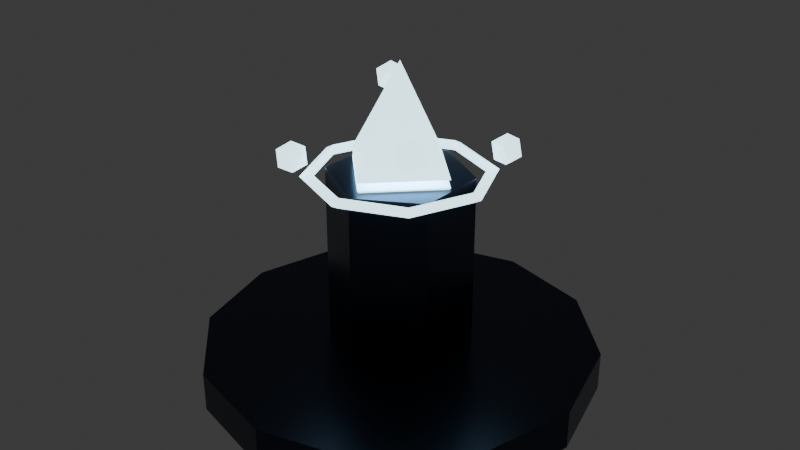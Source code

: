 # Source: tower_slow.blend  (saved by Blender 4.3.34; exported with 4.5.12 LTS)
import bpy
from mathutils import Matrix  # noqa: F401  (used for matrix-valued properties, if any)

bpy.ops.wm.read_factory_settings(use_empty=True)
scene = bpy.context.scene
scene.name = 'Scene'

# ---- collections
col_collection = bpy.data.collections.new('Collection'); scene.collection.children.link(col_collection)

# ---- materials (node trees are filled in below, after node groups)
mat_darkmetalcool = bpy.data.materials.new('DarkMetalCool')
mat_neonice = bpy.data.materials.new('NeonIce')

# ---- material node trees
mat_darkmetalcool.use_nodes = True; mat_darkmetalcool.node_tree.nodes.clear()
_N = mat_darkmetalcool.node_tree.nodes; _L = mat_darkmetalcool.node_tree.links
n0 = _N.new('ShaderNodeBsdfPrincipled'); n0.name = 'Principled BSDF'; n0.location = (10, 300)
n0.inputs[0].default_value = (0.04, 0.05, 0.08, 1.0)
n0.inputs[1].default_value = 0.9
n0.inputs[2].default_value = 0.3
n1 = _N.new('ShaderNodeOutputMaterial'); n1.name = 'Material Output'; n1.location = (300, 300)
_L.new(n0.outputs[0], n1.inputs[0])
n1.is_active_output = True
mat_neonice.use_nodes = True; mat_neonice.node_tree.nodes.clear()
_N = mat_neonice.node_tree.nodes; _L = mat_neonice.node_tree.links
n0 = _N.new('ShaderNodeBsdfPrincipled'); n0.name = 'Principled BSDF'; n0.location = (10, 300)
n0.inputs[0].default_value = (0.5, 0.8, 1.0, 1.0)
n0.inputs[27].default_value = (0.6, 0.9, 1.0, 1.0)
n0.inputs[28].default_value = 2.5
n1 = _N.new('ShaderNodeOutputMaterial'); n1.name = 'Material Output'; n1.location = (300, 300)
_L.new(n0.outputs[0], n1.inputs[0])
n1.is_active_output = True

# ---- world
world_world = bpy.data.worlds.new('World'); scene.world = world_world
world_world.use_nodes = True; world_world.node_tree.nodes.clear()
_N = world_world.node_tree.nodes; _L = world_world.node_tree.links
n0 = _N.new('ShaderNodeOutputWorld'); n0.name = 'World Output'; n0.location = (300, 300)
n1 = _N.new('ShaderNodeBackground'); n1.name = 'Background'; n1.location = (10, 300)
n1.inputs[0].default_value = (0.05088, 0.05088, 0.05088, 1.0)
_L.new(n1.outputs[0], n0.inputs[0])
n0.is_active_output = True
world_world.color = (0.05088, 0.05088, 0.05088)
world_world.sun_shadow_jitter_overblur = 0.0

# ---- meshes
me_cylinder_125 = bpy.data.meshes.new('Cylinder.125')
me_cylinder_125.from_pydata([(0.0, 0.5, -0.05), (0.0, 0.5, 0.05), (0.25, 0.433, -0.05), (0.25, 0.433, 0.05), (0.433, 0.25, -0.05), (0.433, 0.25, 0.05), (0.5, 0.0, -0.05), (0.5, 0.0, 0.05), (0.433, -0.25, -0.05), (0.433, -0.25, 0.05), (0.25, -0.433, -0.05), (0.25, -0.433, 0.05), (0.0, -0.5, -0.05), (0.0, -0.5, 0.05), (-0.25, -0.433, -0.05), (-0.25, -0.433, 0.05), (-0.433, -0.25, -0.05), (-0.433, -0.25, 0.05), (-0.5, 0.0, -0.05), (-0.5, 0.0, 0.05), (-0.433, 0.25, -0.05), (-0.433, 0.25, 0.05), (-0.25, 0.433, -0.05), (-0.25, 0.433, 0.05)], [], [(0, 1, 3, 2), (2, 3, 5, 4), (4, 5, 7, 6), (6, 7, 9, 8), (8, 9, 11, 10), (10, 11, 13, 12), (12, 13, 15, 14), (14, 15, 17, 16), (16, 17, 19, 18), (18, 19, 21, 20), (3, 1, 23, 21, 19, 17, 15, 13, 11, 9, 7, 5), (20, 21, 23, 22), (22, 23, 1, 0), (0, 2, 4, 6, 8, 10, 12, 14, 16, 18, 20, 22)])
_uv = me_cylinder_125.uv_layers.new(name='UVMap')
_uv.uv.foreach_set('vector', [1.0, 0.5, 1.0, 1.0, 0.9167, 1.0, 0.9167, 0.5, 0.9167, 0.5, 0.9167, 1.0, 0.8333, 1.0, 0.8333, 0.5, 0.8333, 0.5, 0.8333, 1.0, 0.75, 1.0, 0.75, 0.5, 0.75, 0.5, 0.75, 1.0, 0.6667, 1.0, 0.6667, 0.5, 0.6667, 0.5, 0.6667, 1.0, 0.5833, 1.0, 0.5833, 0.5, 0.5833, 0.5, 0.5833, 1.0, 0.5, 1.0, 0.5, 0.5, 0.5, 0.5, 0.5, 1.0, 0.4167, 1.0, 0.4167, 0.5, 0.4167, 0.5, 0.4167, 1.0, 0.3333, 1.0, 0.3333, 0.5, 0.3333, 0.5, 0.3333, 1.0, 0.25, 1.0, 0.25, 0.5, 0.25, 0.5, 0.25, 1.0, 0.1667, 1.0, 0.1667, 0.5, 0.37, 0.4578, 0.25, 0.49, 0.13, 0.4578, 0.04215, 0.37, 0.01, 0.25, 0.04215, 0.13, 0.13, 0.04215, 0.25, 0.01, 0.37, 0.04215, 0.4578, 0.13, 0.49, 0.25, 0.4578, 0.37, 0.1667, 0.5, 0.1667, 1.0, 0.08333, 1.0, 0.08333, 0.5, 0.08333, 0.5, 0.08333, 1.0, 7.451e-08, 1.0, 7.451e-08, 0.5, 0.75, 0.49, 0.87, 0.4578, 0.9578, 0.37, 0.99, 0.25, 0.9578, 0.13, 0.87, 0.04215, 0.75, 0.01, 0.63, 0.04215, 0.5422, 0.13, 0.51, 0.25, 0.5422, 0.37, 0.63, 0.4578])
me_cylinder_125.materials.append(mat_darkmetalcool)
me_cylinder_125.update()
me_cylinder_126 = bpy.data.meshes.new('Cylinder.126')
me_cylinder_126.from_pydata([(0.0, 0.18, -0.225), (0.0, 0.18, 0.225), (0.1559, 0.09, -0.225), (0.1559, 0.09, 0.225), (0.1559, -0.09, -0.225), (0.1559, -0.09, 0.225), (0.0, -0.18, -0.225), (0.0, -0.18, 0.225), (-0.1559, -0.09, -0.225), (-0.1559, -0.09, 0.225), (-0.1559, 0.09, -0.225), (-0.1559, 0.09, 0.225)], [], [(0, 1, 3, 2), (2, 3, 5, 4), (4, 5, 7, 6), (6, 7, 9, 8), (3, 1, 11, 9, 7, 5), (8, 9, 11, 10), (10, 11, 1, 0), (0, 2, 4, 6, 8, 10)])
_uv = me_cylinder_126.uv_layers.new(name='UVMap')
_uv.uv.foreach_set('vector', [1.0, 0.5, 1.0, 1.0, 0.8333, 1.0, 0.8333, 0.5, 0.8333, 0.5, 0.8333, 1.0, 0.6667, 1.0, 0.6667, 0.5, 0.6667, 0.5, 0.6667, 1.0, 0.5, 1.0, 0.5, 0.5, 0.5, 0.5, 0.5, 1.0, 0.3333, 1.0, 0.3333, 0.5, 0.4578, 0.37, 0.25, 0.49, 0.04215, 0.37, 0.04215, 0.13, 0.25, 0.01, 0.4578, 0.13, 0.3333, 0.5, 0.3333, 1.0, 0.1667, 1.0, 0.1667, 0.5, 0.1667, 0.5, 0.1667, 1.0, -8.941e-08, 1.0, -8.941e-08, 0.5, 0.75, 0.49, 0.9578, 0.37, 0.9578, 0.13, 0.75, 0.01, 0.5422, 0.13, 0.5422, 0.37])
me_cylinder_126.materials.append(mat_darkmetalcool)
me_cylinder_126.update()
me_cone_081 = bpy.data.meshes.new('Cone.081')
me_cone_081.from_pydata([(0.0, 0.15, -0.125), (0.15, 0.0, -0.125), (0.0, -0.15, -0.125), (-0.15, 0.0, -0.125), (0.0, 0.0, 0.125)], [], [(0, 4, 1), (1, 4, 2), (0, 1, 2, 3), (2, 4, 3), (3, 4, 0)])
_uv = me_cone_081.uv_layers.new(name='UVMap')
_uv.uv.foreach_set('vector', [0.25, 0.49, 0.25, 0.25, 0.49, 0.25, 0.49, 0.25, 0.25, 0.25, 0.25, 0.01, 0.75, 0.49, 0.99, 0.25, 0.75, 0.01, 0.51, 0.25, 0.25, 0.01, 0.25, 0.25, 0.01, 0.25, 0.01, 0.25, 0.25, 0.25, 0.25, 0.49])
me_cone_081.materials.append(mat_neonice)
me_cone_081.update()
me_cone_082 = bpy.data.meshes.new('Cone.082')
me_cone_082.from_pydata([(0.0, 0.15, -0.075), (0.15, 0.0, -0.075), (0.0, -0.15, -0.075), (-0.15, 0.0, -0.075), (0.0, 0.0, 0.075)], [], [(0, 4, 1), (1, 4, 2), (0, 1, 2, 3), (2, 4, 3), (3, 4, 0)])
_uv = me_cone_082.uv_layers.new(name='UVMap')
_uv.uv.foreach_set('vector', [0.25, 0.49, 0.25, 0.25, 0.49, 0.25, 0.49, 0.25, 0.25, 0.25, 0.25, 0.01, 0.75, 0.49, 0.99, 0.25, 0.75, 0.01, 0.51, 0.25, 0.25, 0.01, 0.25, 0.25, 0.01, 0.25, 0.01, 0.25, 0.25, 0.25, 0.25, 0.49])
me_cone_082.materials.append(mat_neonice)
me_cone_082.update()
me_icosphere_034 = bpy.data.meshes.new('Icosphere.034')
me_icosphere_034.from_pydata([(0.0, 0.0, -0.04), (0.02894, -0.02103, -0.01789), (-0.01106, -0.03403, -0.01789), (-0.03578, 0.0, -0.01789), (-0.01106, 0.03403, -0.01789), (0.02894, 0.02103, -0.01789), (0.01106, -0.03403, 0.01789), (-0.02894, -0.02103, 0.01789), (-0.02894, 0.02103, 0.01789), (0.01106, 0.03403, 0.01789), (0.03578, 0.0, 0.01789), (0.0, 0.0, 0.04)], [], [(0, 1, 2), (1, 0, 5), (0, 2, 3), (0, 3, 4), (0, 4, 5), (1, 5, 10), (2, 1, 6), (3, 2, 7), (4, 3, 8), (5, 4, 9), (1, 10, 6), (2, 6, 7), (3, 7, 8), (4, 8, 9), (5, 9, 10), (6, 10, 11), (7, 6, 11), (8, 7, 11), (9, 8, 11), (10, 9, 11)])
_uv = me_icosphere_034.uv_layers.new(name='UVMap')
_uv.uv.foreach_set('vector', [0.1818, 0.0, 0.2727, 0.1575, 0.09091, 0.1575, 0.2727, 0.1575, 0.3636, 0.0, 0.4545, 0.1575, 0.9091, 0.0, 1.0, 0.1575, 0.8182, 0.1575, 0.7273, 0.0, 0.8182, 0.1575, 0.6364, 0.1575, 0.5455, 0.0, 0.6364, 0.1575, 0.4545, 0.1575, 0.2727, 0.1575, 0.4545, 0.1575, 0.3636, 0.3149, 0.09091, 0.1575, 0.2727, 0.1575, 0.1818, 0.3149, 0.8182, 0.1575, 1.0, 0.1575, 0.9091, 0.3149, 0.6364, 0.1575, 0.8182, 0.1575, 0.7273, 0.3149, 0.4545, 0.1575, 0.6364, 0.1575, 0.5455, 0.3149, 0.2727, 0.1575, 0.3636, 0.3149, 0.1818, 0.3149, 0.09091, 0.1575, 0.1818, 0.3149, 0.0, 0.3149, 0.8182, 0.1575, 0.9091, 0.3149, 0.7273, 0.3149, 0.6364, 0.1575, 0.7273, 0.3149, 0.5455, 0.3149, 0.4545, 0.1575, 0.5455, 0.3149, 0.3636, 0.3149, 0.1818, 0.3149, 0.3636, 0.3149, 0.2727, 0.4724, 0.0, 0.3149, 0.1818, 0.3149, 0.09091, 0.4724, 0.7273, 0.3149, 0.9091, 0.3149, 0.8182, 0.4724, 0.5455, 0.3149, 0.7273, 0.3149, 0.6364, 0.4724, 0.3636, 0.3149, 0.5455, 0.3149, 0.4545, 0.4724])
me_icosphere_034.materials.append(mat_neonice)
me_icosphere_034.update()
me_icosphere_035 = bpy.data.meshes.new('Icosphere.035')
me_icosphere_035.from_pydata([(0.0, 0.0, -0.04), (0.02894, -0.02103, -0.01789), (-0.01106, -0.03403, -0.01789), (-0.03578, 0.0, -0.01789), (-0.01106, 0.03403, -0.01789), (0.02894, 0.02103, -0.01789), (0.01106, -0.03403, 0.01789), (-0.02894, -0.02103, 0.01789), (-0.02894, 0.02103, 0.01789), (0.01106, 0.03403, 0.01789), (0.03578, 0.0, 0.01789), (0.0, 0.0, 0.04)], [], [(0, 1, 2), (1, 0, 5), (0, 2, 3), (0, 3, 4), (0, 4, 5), (1, 5, 10), (2, 1, 6), (3, 2, 7), (4, 3, 8), (5, 4, 9), (1, 10, 6), (2, 6, 7), (3, 7, 8), (4, 8, 9), (5, 9, 10), (6, 10, 11), (7, 6, 11), (8, 7, 11), (9, 8, 11), (10, 9, 11)])
_uv = me_icosphere_035.uv_layers.new(name='UVMap')
_uv.uv.foreach_set('vector', [0.1818, 0.0, 0.2727, 0.1575, 0.09091, 0.1575, 0.2727, 0.1575, 0.3636, 0.0, 0.4545, 0.1575, 0.9091, 0.0, 1.0, 0.1575, 0.8182, 0.1575, 0.7273, 0.0, 0.8182, 0.1575, 0.6364, 0.1575, 0.5455, 0.0, 0.6364, 0.1575, 0.4545, 0.1575, 0.2727, 0.1575, 0.4545, 0.1575, 0.3636, 0.3149, 0.09091, 0.1575, 0.2727, 0.1575, 0.1818, 0.3149, 0.8182, 0.1575, 1.0, 0.1575, 0.9091, 0.3149, 0.6364, 0.1575, 0.8182, 0.1575, 0.7273, 0.3149, 0.4545, 0.1575, 0.6364, 0.1575, 0.5455, 0.3149, 0.2727, 0.1575, 0.3636, 0.3149, 0.1818, 0.3149, 0.09091, 0.1575, 0.1818, 0.3149, 0.0, 0.3149, 0.8182, 0.1575, 0.9091, 0.3149, 0.7273, 0.3149, 0.6364, 0.1575, 0.7273, 0.3149, 0.5455, 0.3149, 0.4545, 0.1575, 0.5455, 0.3149, 0.3636, 0.3149, 0.1818, 0.3149, 0.3636, 0.3149, 0.2727, 0.4724, 0.0, 0.3149, 0.1818, 0.3149, 0.09091, 0.4724, 0.7273, 0.3149, 0.9091, 0.3149, 0.8182, 0.4724, 0.5455, 0.3149, 0.7273, 0.3149, 0.6364, 0.4724, 0.3636, 0.3149, 0.5455, 0.3149, 0.4545, 0.4724])
me_icosphere_035.materials.append(mat_neonice)
me_icosphere_035.update()
me_icosphere_036 = bpy.data.meshes.new('Icosphere.036')
me_icosphere_036.from_pydata([(0.0, 0.0, -0.04), (0.02894, -0.02103, -0.01789), (-0.01106, -0.03403, -0.01789), (-0.03578, 0.0, -0.01789), (-0.01106, 0.03403, -0.01789), (0.02894, 0.02103, -0.01789), (0.01106, -0.03403, 0.01789), (-0.02894, -0.02103, 0.01789), (-0.02894, 0.02103, 0.01789), (0.01106, 0.03403, 0.01789), (0.03578, 0.0, 0.01789), (0.0, 0.0, 0.04)], [], [(0, 1, 2), (1, 0, 5), (0, 2, 3), (0, 3, 4), (0, 4, 5), (1, 5, 10), (2, 1, 6), (3, 2, 7), (4, 3, 8), (5, 4, 9), (1, 10, 6), (2, 6, 7), (3, 7, 8), (4, 8, 9), (5, 9, 10), (6, 10, 11), (7, 6, 11), (8, 7, 11), (9, 8, 11), (10, 9, 11)])
_uv = me_icosphere_036.uv_layers.new(name='UVMap')
_uv.uv.foreach_set('vector', [0.1818, 0.0, 0.2727, 0.1575, 0.09091, 0.1575, 0.2727, 0.1575, 0.3636, 0.0, 0.4545, 0.1575, 0.9091, 0.0, 1.0, 0.1575, 0.8182, 0.1575, 0.7273, 0.0, 0.8182, 0.1575, 0.6364, 0.1575, 0.5455, 0.0, 0.6364, 0.1575, 0.4545, 0.1575, 0.2727, 0.1575, 0.4545, 0.1575, 0.3636, 0.3149, 0.09091, 0.1575, 0.2727, 0.1575, 0.1818, 0.3149, 0.8182, 0.1575, 1.0, 0.1575, 0.9091, 0.3149, 0.6364, 0.1575, 0.8182, 0.1575, 0.7273, 0.3149, 0.4545, 0.1575, 0.6364, 0.1575, 0.5455, 0.3149, 0.2727, 0.1575, 0.3636, 0.3149, 0.1818, 0.3149, 0.09091, 0.1575, 0.1818, 0.3149, 0.0, 0.3149, 0.8182, 0.1575, 0.9091, 0.3149, 0.7273, 0.3149, 0.6364, 0.1575, 0.7273, 0.3149, 0.5455, 0.3149, 0.4545, 0.1575, 0.5455, 0.3149, 0.3636, 0.3149, 0.1818, 0.3149, 0.3636, 0.3149, 0.2727, 0.4724, 0.0, 0.3149, 0.1818, 0.3149, 0.09091, 0.4724, 0.7273, 0.3149, 0.9091, 0.3149, 0.8182, 0.4724, 0.5455, 0.3149, 0.7273, 0.3149, 0.6364, 0.4724, 0.3636, 0.3149, 0.5455, 0.3149, 0.4545, 0.4724])
me_icosphere_036.materials.append(mat_neonice)
me_icosphere_036.update()
me_icosphere_037 = bpy.data.meshes.new('Icosphere.037')
me_icosphere_037.from_pydata([(0.0, 0.0, -0.04), (0.02894, -0.02103, -0.01789), (-0.01106, -0.03403, -0.01789), (-0.03578, 0.0, -0.01789), (-0.01106, 0.03403, -0.01789), (0.02894, 0.02103, -0.01789), (0.01106, -0.03403, 0.01789), (-0.02894, -0.02103, 0.01789), (-0.02894, 0.02103, 0.01789), (0.01106, 0.03403, 0.01789), (0.03578, 0.0, 0.01789), (0.0, 0.0, 0.04)], [], [(0, 1, 2), (1, 0, 5), (0, 2, 3), (0, 3, 4), (0, 4, 5), (1, 5, 10), (2, 1, 6), (3, 2, 7), (4, 3, 8), (5, 4, 9), (1, 10, 6), (2, 6, 7), (3, 7, 8), (4, 8, 9), (5, 9, 10), (6, 10, 11), (7, 6, 11), (8, 7, 11), (9, 8, 11), (10, 9, 11)])
_uv = me_icosphere_037.uv_layers.new(name='UVMap')
_uv.uv.foreach_set('vector', [0.1818, 0.0, 0.2727, 0.1575, 0.09091, 0.1575, 0.2727, 0.1575, 0.3636, 0.0, 0.4545, 0.1575, 0.9091, 0.0, 1.0, 0.1575, 0.8182, 0.1575, 0.7273, 0.0, 0.8182, 0.1575, 0.6364, 0.1575, 0.5455, 0.0, 0.6364, 0.1575, 0.4545, 0.1575, 0.2727, 0.1575, 0.4545, 0.1575, 0.3636, 0.3149, 0.09091, 0.1575, 0.2727, 0.1575, 0.1818, 0.3149, 0.8182, 0.1575, 1.0, 0.1575, 0.9091, 0.3149, 0.6364, 0.1575, 0.8182, 0.1575, 0.7273, 0.3149, 0.4545, 0.1575, 0.6364, 0.1575, 0.5455, 0.3149, 0.2727, 0.1575, 0.3636, 0.3149, 0.1818, 0.3149, 0.09091, 0.1575, 0.1818, 0.3149, 0.0, 0.3149, 0.8182, 0.1575, 0.9091, 0.3149, 0.7273, 0.3149, 0.6364, 0.1575, 0.7273, 0.3149, 0.5455, 0.3149, 0.4545, 0.1575, 0.5455, 0.3149, 0.3636, 0.3149, 0.1818, 0.3149, 0.3636, 0.3149, 0.2727, 0.4724, 0.0, 0.3149, 0.1818, 0.3149, 0.09091, 0.4724, 0.7273, 0.3149, 0.9091, 0.3149, 0.8182, 0.4724, 0.5455, 0.3149, 0.7273, 0.3149, 0.6364, 0.4724, 0.3636, 0.3149, 0.5455, 0.3149, 0.4545, 0.4724])
me_icosphere_037.materials.append(mat_neonice)
me_icosphere_037.update()
me_torus_063 = bpy.data.meshes.new('Torus.063')
me_torus_063.from_pydata([(0.235, 0.0, 0.0), (0.2125, 0.0, 0.01299), (0.2125, 0.0, -0.01299), (0.1662, 0.1662, 0.0), (0.1503, 0.1503, 0.01299), (0.1503, 0.1503, -0.01299), (1.774e-08, 0.235, 0.0), (1.604e-08, 0.2125, 0.01299), (1.604e-08, 0.2125, -0.01299), (-0.1662, 0.1662, 0.0), (-0.1503, 0.1503, 0.01299), (-0.1503, 0.1503, -0.01299), (-0.235, 2.054e-08, 0.0), (-0.2125, 1.858e-08, 0.01299), (-0.2125, 1.858e-08, -0.01299), (-0.1662, -0.1662, 0.0), (-0.1503, -0.1503, 0.01299), (-0.1503, -0.1503, -0.01299), (1.774e-08, -0.235, 0.0), (1.604e-08, -0.2125, 0.01299), (1.604e-08, -0.2125, -0.01299), (0.1662, -0.1662, 0.0), (0.1503, -0.1503, 0.01299), (0.1503, -0.1503, -0.01299)], [], [(0, 3, 4, 1), (1, 4, 5, 2), (2, 5, 3, 0), (3, 6, 7, 4), (4, 7, 8, 5), (5, 8, 6, 3), (6, 9, 10, 7), (7, 10, 11, 8), (8, 11, 9, 6), (9, 12, 13, 10), (10, 13, 14, 11), (11, 14, 12, 9), (12, 15, 16, 13), (13, 16, 17, 14), (14, 17, 15, 12), (15, 18, 19, 16), (16, 19, 20, 17), (17, 20, 18, 15), (18, 21, 22, 19), (19, 22, 23, 20), (20, 23, 21, 18), (21, 0, 1, 22), (22, 1, 2, 23), (23, 2, 0, 21)])
_uv = me_torus_063.uv_layers.new(name='UVMap')
_uv.uv.foreach_set('vector', [0.5, 0.6667, 0.625, 0.6667, 0.625, 1.0, 0.5, 1.0, 0.5, 0.0, 0.625, 0.0, 0.625, 0.3333, 0.5, 0.3333, 0.5, 0.3333, 0.625, 0.3333, 0.625, 0.6667, 0.5, 0.6667, 0.625, 0.6667, 0.75, 0.6667, 0.75, 1.0, 0.625, 1.0, 0.625, 0.0, 0.75, 0.0, 0.75, 0.3333, 0.625, 0.3333, 0.625, 0.3333, 0.75, 0.3333, 0.75, 0.6667, 0.625, 0.6667, 0.75, 0.6667, 0.875, 0.6667, 0.875, 1.0, 0.75, 1.0, 0.75, 0.0, 0.875, 0.0, 0.875, 0.3333, 0.75, 0.3333, 0.75, 0.3333, 0.875, 0.3333, 0.875, 0.6667, 0.75, 0.6667, 0.875, 0.6667, 1.0, 0.6667, 1.0, 1.0, 0.875, 1.0, 0.875, 0.0, 1.0, 0.0, 1.0, 0.3333, 0.875, 0.3333, 0.875, 0.3333, 1.0, 0.3333, 1.0, 0.6667, 0.875, 0.6667, 0.0, 0.6667, 0.125, 0.6667, 0.125, 1.0, 0.0, 1.0, 0.0, 0.0, 0.125, 0.0, 0.125, 0.3333, 0.0, 0.3333, 0.0, 0.3333, 0.125, 0.3333, 0.125, 0.6667, 0.0, 0.6667, 0.125, 0.6667, 0.25, 0.6667, 0.25, 1.0, 0.125, 1.0, 0.125, 0.0, 0.25, 0.0, 0.25, 0.3333, 0.125, 0.3333, 0.125, 0.3333, 0.25, 0.3333, 0.25, 0.6667, 0.125, 0.6667, 0.25, 0.6667, 0.375, 0.6667, 0.375, 1.0, 0.25, 1.0, 0.25, 0.0, 0.375, 0.0, 0.375, 0.3333, 0.25, 0.3333, 0.25, 0.3333, 0.375, 0.3333, 0.375, 0.6667, 0.25, 0.6667, 0.375, 0.6667, 0.5, 0.6667, 0.5, 1.0, 0.375, 1.0, 0.375, 0.0, 0.5, 0.0, 0.5, 0.3333, 0.375, 0.3333, 0.375, 0.3333, 0.5, 0.3333, 0.5, 0.6667, 0.375, 0.6667])
me_torus_063.materials.append(mat_neonice)
me_torus_063.update()

# ---- objects
ob_base = bpy.data.objects.new('Base', me_cylinder_125)
ob_body = bpy.data.objects.new('Body', me_cylinder_126)
ob_crystaltop = bpy.data.objects.new('CrystalTop', me_cone_081)
ob_crystalbottom = bpy.data.objects.new('CrystalBottom', me_cone_082)
ob_frostparticle1 = bpy.data.objects.new('FrostParticle1', me_icosphere_034)
ob_frostparticle2 = bpy.data.objects.new('FrostParticle2', me_icosphere_035)
ob_frostparticle3 = bpy.data.objects.new('FrostParticle3', me_icosphere_036)
ob_frostparticle4 = bpy.data.objects.new('FrostParticle4', me_icosphere_037)
ob_frostring = bpy.data.objects.new('FrostRing', me_torus_063)

# ---- transforms, parenting, visibility, modifiers, constraints
ob_base.location = (0.0, 0.0, 0.05)
ob_body.location = (0.0, 0.0, 0.325)
ob_crystaltop.location = (0.0, 0.0, 0.7)
ob_crystalbottom.location = (0.0, 0.0, 0.48)
ob_crystalbottom.rotation_euler = (3.142, 0.0, 0.0)
ob_frostparticle1.location = (0.1768, 0.1768, 0.6)
ob_frostparticle2.location = (0.1768, -0.1768, 0.7)
ob_frostparticle3.location = (-0.1768, -0.1768, 0.6)
ob_frostparticle4.location = (-0.1768, 0.1768, 0.7)
ob_frostring.location = (0.0, 0.0, 0.55)

# ---- collection membership
col_collection.objects.link(ob_base)
col_collection.objects.link(ob_body)
col_collection.objects.link(ob_crystaltop)
col_collection.objects.link(ob_crystalbottom)
col_collection.objects.link(ob_frostparticle1)
col_collection.objects.link(ob_frostparticle2)
col_collection.objects.link(ob_frostparticle3)
col_collection.objects.link(ob_frostparticle4)
col_collection.objects.link(ob_frostring)

# ---- scene / render settings (as saved in the file)
scene.frame_start = 1; scene.frame_end = 250; scene.frame_set(1)
scene.render.engine = 'BLENDER_EEVEE_NEXT'
bpy.context.view_layer.update()

# ---- added for rendering (the .blend has no active camera): camera
cam_auto = bpy.data.cameras.new('AutoCamera')
cam_auto.lens = 50.0
cam_auto.sensor_width = 36.0
cam_auto.clip_end = 1000.0
ob_auto_camera = bpy.data.objects.new('AutoCamera', cam_auto)
scene.collection.objects.link(ob_auto_camera)
ob_auto_camera.location = (1.51483, -1.8178, 1.62437)
ob_auto_camera.rotation_euler = (1.09748, -7.21219e-08, 0.694738)
scene.camera = ob_auto_camera
bpy.context.view_layer.update()
